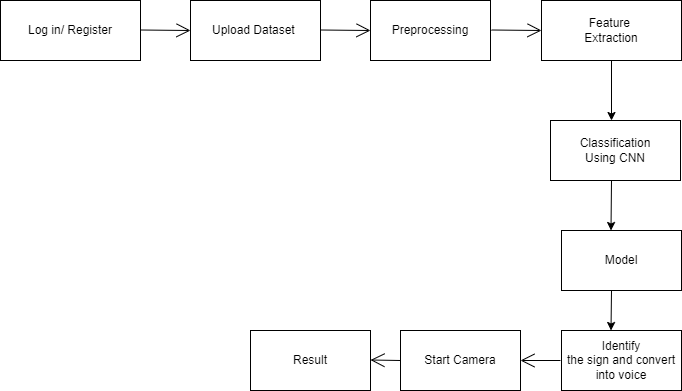

The diagram above was exported from draw.io. Its source (the exported page's mxGraphModel, read from the mxfile embedded in the PNG):
<mxGraphModel dx="1102" dy="525" grid="1" gridSize="10" guides="1" tooltips="1" connect="1" arrows="1" fold="1" page="1" pageScale="1" pageWidth="850" pageHeight="1100" math="0" shadow="0">
  <root>
    <mxCell id="0" />
    <mxCell id="1" parent="0" />
    <mxCell id="dC3Xj2971uPCPXcp5W5C-1" value="Log in/ Register" style="rounded=0;whiteSpace=wrap;html=1;" vertex="1" parent="1">
      <mxGeometry x="380" y="360" width="140" height="60" as="geometry" />
    </mxCell>
    <mxCell id="dC3Xj2971uPCPXcp5W5C-2" value="Upload Dataset&amp;nbsp;" style="rounded=0;whiteSpace=wrap;html=1;" vertex="1" parent="1">
      <mxGeometry x="570" y="360" width="130" height="60" as="geometry" />
    </mxCell>
    <mxCell id="dC3Xj2971uPCPXcp5W5C-3" value="Preprocessing" style="rounded=0;whiteSpace=wrap;html=1;" vertex="1" parent="1">
      <mxGeometry x="750" y="360" width="120" height="60" as="geometry" />
    </mxCell>
    <mxCell id="dC3Xj2971uPCPXcp5W5C-4" value="Feature&amp;nbsp;&lt;br&gt;Extraction" style="rounded=0;whiteSpace=wrap;html=1;" vertex="1" parent="1">
      <mxGeometry x="921" y="360" width="140" height="60" as="geometry" />
    </mxCell>
    <mxCell id="dC3Xj2971uPCPXcp5W5C-5" value="Classification&lt;br&gt;Using CNN" style="rounded=0;whiteSpace=wrap;html=1;" vertex="1" parent="1">
      <mxGeometry x="930" y="480" width="130" height="60" as="geometry" />
    </mxCell>
    <mxCell id="dC3Xj2971uPCPXcp5W5C-6" value="Model" style="rounded=0;whiteSpace=wrap;html=1;" vertex="1" parent="1">
      <mxGeometry x="941" y="590" width="120" height="60" as="geometry" />
    </mxCell>
    <mxCell id="dC3Xj2971uPCPXcp5W5C-7" value="Identify&lt;br&gt;the sign and convert into voice" style="rounded=0;whiteSpace=wrap;html=1;" vertex="1" parent="1">
      <mxGeometry x="941" y="690" width="120" height="60" as="geometry" />
    </mxCell>
    <mxCell id="dC3Xj2971uPCPXcp5W5C-8" value="Start Camera" style="rounded=0;whiteSpace=wrap;html=1;" vertex="1" parent="1">
      <mxGeometry x="780" y="690" width="120" height="60" as="geometry" />
    </mxCell>
    <mxCell id="dC3Xj2971uPCPXcp5W5C-9" value="Result" style="rounded=0;whiteSpace=wrap;html=1;" vertex="1" parent="1">
      <mxGeometry x="630" y="690" width="120" height="60" as="geometry" />
    </mxCell>
    <mxCell id="dC3Xj2971uPCPXcp5W5C-10" value="" style="endArrow=open;endFill=1;endSize=12;html=1;rounded=0;" edge="1" parent="1">
      <mxGeometry width="160" relative="1" as="geometry">
        <mxPoint x="520" y="389.5" as="sourcePoint" />
        <mxPoint x="570" y="390" as="targetPoint" />
      </mxGeometry>
    </mxCell>
    <mxCell id="dC3Xj2971uPCPXcp5W5C-11" value="" style="endArrow=open;endFill=1;endSize=12;html=1;rounded=0;" edge="1" parent="1">
      <mxGeometry width="160" relative="1" as="geometry">
        <mxPoint x="700" y="389.5" as="sourcePoint" />
        <mxPoint x="750" y="390" as="targetPoint" />
      </mxGeometry>
    </mxCell>
    <mxCell id="dC3Xj2971uPCPXcp5W5C-12" value="" style="endArrow=open;endFill=1;endSize=12;html=1;rounded=0;" edge="1" parent="1">
      <mxGeometry width="160" relative="1" as="geometry">
        <mxPoint x="871" y="389.5" as="sourcePoint" />
        <mxPoint x="921" y="390" as="targetPoint" />
      </mxGeometry>
    </mxCell>
    <mxCell id="dC3Xj2971uPCPXcp5W5C-13" value="" style="endArrow=classic;html=1;rounded=0;exitX=0.5;exitY=1;exitDx=0;exitDy=0;" edge="1" parent="1" source="dC3Xj2971uPCPXcp5W5C-4">
      <mxGeometry width="50" height="50" relative="1" as="geometry">
        <mxPoint x="995" y="430" as="sourcePoint" />
        <mxPoint x="991" y="480" as="targetPoint" />
      </mxGeometry>
    </mxCell>
    <mxCell id="dC3Xj2971uPCPXcp5W5C-14" value="" style="endArrow=classic;html=1;rounded=0;" edge="1" parent="1">
      <mxGeometry width="50" height="50" relative="1" as="geometry">
        <mxPoint x="991" y="540" as="sourcePoint" />
        <mxPoint x="990.5" y="590" as="targetPoint" />
      </mxGeometry>
    </mxCell>
    <mxCell id="dC3Xj2971uPCPXcp5W5C-15" value="" style="endArrow=classic;html=1;rounded=0;" edge="1" parent="1">
      <mxGeometry width="50" height="50" relative="1" as="geometry">
        <mxPoint x="991" y="650" as="sourcePoint" />
        <mxPoint x="990.5" y="690" as="targetPoint" />
      </mxGeometry>
    </mxCell>
    <mxCell id="dC3Xj2971uPCPXcp5W5C-16" value="" style="endArrow=open;endFill=1;endSize=12;html=1;rounded=0;entryX=1;entryY=0.5;entryDx=0;entryDy=0;" edge="1" parent="1" target="dC3Xj2971uPCPXcp5W5C-8">
      <mxGeometry width="160" relative="1" as="geometry">
        <mxPoint x="940" y="720" as="sourcePoint" />
        <mxPoint x="920" y="660.5" as="targetPoint" />
        <Array as="points" />
      </mxGeometry>
    </mxCell>
    <mxCell id="dC3Xj2971uPCPXcp5W5C-17" value="" style="endArrow=open;endFill=1;endSize=12;html=1;rounded=0;entryX=1;entryY=0.5;entryDx=0;entryDy=0;" edge="1" parent="1">
      <mxGeometry width="160" relative="1" as="geometry">
        <mxPoint x="780" y="720" as="sourcePoint" />
        <mxPoint x="750" y="719.5" as="targetPoint" />
        <Array as="points" />
      </mxGeometry>
    </mxCell>
  </root>
</mxGraphModel>